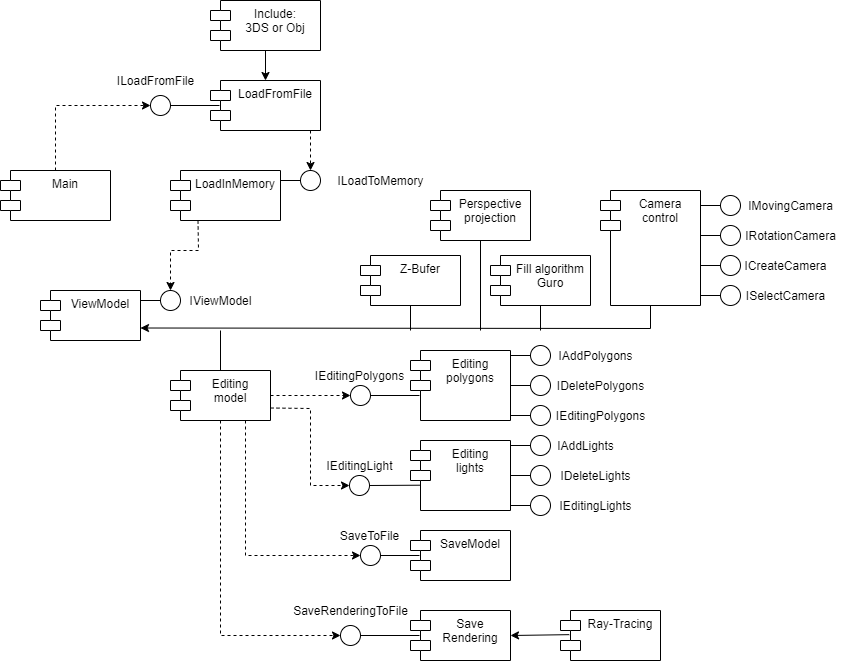

The diagram above was exported from draw.io. Its source (the exported page's mxGraphModel, read from the mxfile embedded in the PNG):
<mxGraphModel dx="1024" dy="592" grid="1" gridSize="10" guides="1" tooltips="1" connect="1" arrows="1" fold="1" page="1" pageScale="1" pageWidth="1100" pageHeight="850" background="#ffffff" math="0" shadow="0">
  <root>
    <mxCell id="0" />
    <mxCell id="1" parent="0" />
    <mxCell id="rXKQG5c12XiLwXfyHNHc-1" value="Main" style="shape=module;align=left;spacingLeft=20;align=center;verticalAlign=top;" parent="1" vertex="1">
      <mxGeometry x="30" y="200" width="110" height="50" as="geometry" />
    </mxCell>
    <mxCell id="rXKQG5c12XiLwXfyHNHc-5" value="LoadFromFile" style="shape=module;align=left;spacingLeft=20;align=center;verticalAlign=top;" parent="1" vertex="1">
      <mxGeometry x="240" y="110" width="110" height="50" as="geometry" />
    </mxCell>
    <mxCell id="rXKQG5c12XiLwXfyHNHc-9" value="ILoadFromFile" style="text;html=1;align=center;verticalAlign=middle;resizable=0;points=[];autosize=1;strokeColor=none;" parent="1" vertex="1">
      <mxGeometry x="140" y="100" width="90" height="20" as="geometry" />
    </mxCell>
    <mxCell id="rXKQG5c12XiLwXfyHNHc-15" value="" style="endArrow=classic;html=1;exitX=0.5;exitY=0;exitDx=0;exitDy=0;rounded=0;entryX=0;entryY=0.5;entryDx=0;entryDy=0;dashed=1;" parent="1" source="rXKQG5c12XiLwXfyHNHc-1" target="rXKQG5c12XiLwXfyHNHc-120" edge="1">
      <mxGeometry width="50" height="50" relative="1" as="geometry">
        <mxPoint x="420" y="210" as="sourcePoint" />
        <mxPoint x="120" y="125" as="targetPoint" />
        <Array as="points">
          <mxPoint x="85" y="135" />
        </Array>
      </mxGeometry>
    </mxCell>
    <mxCell id="rXKQG5c12XiLwXfyHNHc-16" value="Include:&#10;3DS or Obj" style="shape=module;align=left;spacingLeft=20;align=center;verticalAlign=top;" parent="1" vertex="1">
      <mxGeometry x="240" y="30" width="110" height="50" as="geometry" />
    </mxCell>
    <mxCell id="rXKQG5c12XiLwXfyHNHc-17" value="" style="endArrow=classic;html=1;exitX=0.5;exitY=1;exitDx=0;exitDy=0;entryX=0.5;entryY=0;entryDx=0;entryDy=0;rounded=0;" parent="1" source="rXKQG5c12XiLwXfyHNHc-16" target="rXKQG5c12XiLwXfyHNHc-5" edge="1">
      <mxGeometry width="50" height="50" relative="1" as="geometry">
        <mxPoint x="460" y="200" as="sourcePoint" />
        <mxPoint x="330" y="100" as="targetPoint" />
      </mxGeometry>
    </mxCell>
    <mxCell id="rXKQG5c12XiLwXfyHNHc-18" value="LoadInMemory" style="shape=module;align=left;spacingLeft=20;align=center;verticalAlign=top;" parent="1" vertex="1">
      <mxGeometry x="200" y="200" width="110" height="50" as="geometry" />
    </mxCell>
    <mxCell id="rXKQG5c12XiLwXfyHNHc-20" value="" style="endArrow=classic;html=1;entryX=0.5;entryY=0;entryDx=0;entryDy=0;rounded=0;dashed=1;" parent="1" target="rXKQG5c12XiLwXfyHNHc-23" edge="1">
      <mxGeometry width="50" height="50" relative="1" as="geometry">
        <mxPoint x="340" y="160" as="sourcePoint" />
        <mxPoint x="295.0000000000001" y="190" as="targetPoint" />
      </mxGeometry>
    </mxCell>
    <mxCell id="rXKQG5c12XiLwXfyHNHc-23" value="" style="ellipse;whiteSpace=wrap;html=1;aspect=fixed;" parent="1" vertex="1">
      <mxGeometry x="330" y="200" width="20" height="20" as="geometry" />
    </mxCell>
    <mxCell id="rXKQG5c12XiLwXfyHNHc-24" value="" style="endArrow=none;html=1;entryX=0;entryY=0.5;entryDx=0;entryDy=0;" parent="1" target="rXKQG5c12XiLwXfyHNHc-23" edge="1">
      <mxGeometry width="50" height="50" relative="1" as="geometry">
        <mxPoint x="310" y="210" as="sourcePoint" />
        <mxPoint x="550" y="360" as="targetPoint" />
      </mxGeometry>
    </mxCell>
    <mxCell id="rXKQG5c12XiLwXfyHNHc-25" value="ILoadToMemory" style="text;html=1;align=center;verticalAlign=middle;resizable=0;points=[];autosize=1;strokeColor=none;" parent="1" vertex="1">
      <mxGeometry x="360" y="200" width="100" height="20" as="geometry" />
    </mxCell>
    <mxCell id="rXKQG5c12XiLwXfyHNHc-29" value="ViewModel" style="shape=module;align=left;spacingLeft=20;align=center;verticalAlign=top;" parent="1" vertex="1">
      <mxGeometry x="70" y="320" width="100" height="50" as="geometry" />
    </mxCell>
    <mxCell id="rXKQG5c12XiLwXfyHNHc-30" value="" style="ellipse;whiteSpace=wrap;html=1;aspect=fixed;" parent="1" vertex="1">
      <mxGeometry x="190" y="320" width="20" height="20" as="geometry" />
    </mxCell>
    <mxCell id="rXKQG5c12XiLwXfyHNHc-31" value="" style="endArrow=none;html=1;entryX=0;entryY=0.5;entryDx=0;entryDy=0;" parent="1" target="rXKQG5c12XiLwXfyHNHc-30" edge="1">
      <mxGeometry width="50" height="50" relative="1" as="geometry">
        <mxPoint x="170" y="330" as="sourcePoint" />
        <mxPoint x="410" y="480" as="targetPoint" />
      </mxGeometry>
    </mxCell>
    <mxCell id="rXKQG5c12XiLwXfyHNHc-32" value="IViewModel" style="text;html=1;align=center;verticalAlign=middle;resizable=0;points=[];autosize=1;strokeColor=none;" parent="1" vertex="1">
      <mxGeometry x="210" y="320" width="80" height="20" as="geometry" />
    </mxCell>
    <mxCell id="rXKQG5c12XiLwXfyHNHc-33" value="" style="endArrow=classic;html=1;entryX=0.5;entryY=0;entryDx=0;entryDy=0;exitX=0.25;exitY=1;exitDx=0;exitDy=0;rounded=0;dashed=1;" parent="1" source="rXKQG5c12XiLwXfyHNHc-18" target="rXKQG5c12XiLwXfyHNHc-30" edge="1">
      <mxGeometry width="50" height="50" relative="1" as="geometry">
        <mxPoint x="265" y="290" as="sourcePoint" />
        <mxPoint x="265" y="210" as="targetPoint" />
        <Array as="points">
          <mxPoint x="228" y="280" />
          <mxPoint x="200" y="280" />
        </Array>
      </mxGeometry>
    </mxCell>
    <mxCell id="rXKQG5c12XiLwXfyHNHc-34" value="Z-Bufer" style="shape=module;align=left;spacingLeft=20;align=center;verticalAlign=top;" parent="1" vertex="1">
      <mxGeometry x="390" y="285" width="100" height="50" as="geometry" />
    </mxCell>
    <mxCell id="rXKQG5c12XiLwXfyHNHc-36" value="" style="endArrow=none;html=1;entryX=0.5;entryY=1;entryDx=0;entryDy=0;" parent="1" target="rXKQG5c12XiLwXfyHNHc-34" edge="1">
      <mxGeometry width="50" height="50" relative="1" as="geometry">
        <mxPoint x="440" y="360" as="sourcePoint" />
        <mxPoint x="450" y="300" as="targetPoint" />
      </mxGeometry>
    </mxCell>
    <mxCell id="rXKQG5c12XiLwXfyHNHc-37" value="Perspective &#10;projection" style="shape=module;align=left;spacingLeft=20;align=center;verticalAlign=top;" parent="1" vertex="1">
      <mxGeometry x="460" y="220" width="100" height="50" as="geometry" />
    </mxCell>
    <mxCell id="rXKQG5c12XiLwXfyHNHc-38" value="" style="endArrow=none;html=1;entryX=0.5;entryY=1;entryDx=0;entryDy=0;" parent="1" target="rXKQG5c12XiLwXfyHNHc-37" edge="1">
      <mxGeometry width="50" height="50" relative="1" as="geometry">
        <mxPoint x="510" y="360" as="sourcePoint" />
        <mxPoint x="380" y="275" as="targetPoint" />
      </mxGeometry>
    </mxCell>
    <mxCell id="rXKQG5c12XiLwXfyHNHc-39" value="Fill algorithm &#10;Guro" style="shape=module;align=left;spacingLeft=20;align=center;verticalAlign=top;" parent="1" vertex="1">
      <mxGeometry x="520" y="285" width="100" height="50" as="geometry" />
    </mxCell>
    <mxCell id="rXKQG5c12XiLwXfyHNHc-40" value="" style="endArrow=none;html=1;entryX=0.5;entryY=1;entryDx=0;entryDy=0;" parent="1" target="rXKQG5c12XiLwXfyHNHc-39" edge="1">
      <mxGeometry width="50" height="50" relative="1" as="geometry">
        <mxPoint x="570" y="360" as="sourcePoint" />
        <mxPoint x="380" y="275" as="targetPoint" />
      </mxGeometry>
    </mxCell>
    <mxCell id="rXKQG5c12XiLwXfyHNHc-41" value="Camera&#10;control" style="shape=module;align=left;spacingLeft=20;align=center;verticalAlign=top;" parent="1" vertex="1">
      <mxGeometry x="630" y="220" width="100" height="115" as="geometry" />
    </mxCell>
    <mxCell id="rXKQG5c12XiLwXfyHNHc-42" value="" style="ellipse;whiteSpace=wrap;html=1;aspect=fixed;" parent="1" vertex="1">
      <mxGeometry x="750" y="225" width="20" height="20" as="geometry" />
    </mxCell>
    <mxCell id="rXKQG5c12XiLwXfyHNHc-43" value="" style="endArrow=none;html=1;entryX=0;entryY=0.5;entryDx=0;entryDy=0;" parent="1" target="rXKQG5c12XiLwXfyHNHc-42" edge="1">
      <mxGeometry width="50" height="50" relative="1" as="geometry">
        <mxPoint x="730" y="235" as="sourcePoint" />
        <mxPoint x="970" y="385" as="targetPoint" />
      </mxGeometry>
    </mxCell>
    <mxCell id="rXKQG5c12XiLwXfyHNHc-44" value="IMovingCamera" style="text;html=1;align=center;verticalAlign=middle;resizable=0;points=[];autosize=1;strokeColor=none;" parent="1" vertex="1">
      <mxGeometry x="770" y="225" width="100" height="20" as="geometry" />
    </mxCell>
    <mxCell id="rXKQG5c12XiLwXfyHNHc-45" value="" style="ellipse;whiteSpace=wrap;html=1;aspect=fixed;" parent="1" vertex="1">
      <mxGeometry x="750" y="255" width="20" height="20" as="geometry" />
    </mxCell>
    <mxCell id="rXKQG5c12XiLwXfyHNHc-46" value="" style="endArrow=none;html=1;entryX=0;entryY=0.5;entryDx=0;entryDy=0;" parent="1" target="rXKQG5c12XiLwXfyHNHc-45" edge="1">
      <mxGeometry width="50" height="50" relative="1" as="geometry">
        <mxPoint x="730" y="265" as="sourcePoint" />
        <mxPoint x="970" y="415" as="targetPoint" />
      </mxGeometry>
    </mxCell>
    <mxCell id="rXKQG5c12XiLwXfyHNHc-47" value="IRotationCamera" style="text;html=1;align=center;verticalAlign=middle;resizable=0;points=[];autosize=1;strokeColor=none;" parent="1" vertex="1">
      <mxGeometry x="765" y="255" width="110" height="20" as="geometry" />
    </mxCell>
    <mxCell id="rXKQG5c12XiLwXfyHNHc-55" value="" style="ellipse;whiteSpace=wrap;html=1;aspect=fixed;" parent="1" vertex="1">
      <mxGeometry x="750" y="285" width="20" height="20" as="geometry" />
    </mxCell>
    <mxCell id="rXKQG5c12XiLwXfyHNHc-56" value="" style="endArrow=none;html=1;entryX=0;entryY=0.5;entryDx=0;entryDy=0;" parent="1" target="rXKQG5c12XiLwXfyHNHc-55" edge="1">
      <mxGeometry width="50" height="50" relative="1" as="geometry">
        <mxPoint x="730" y="295" as="sourcePoint" />
        <mxPoint x="970" y="445" as="targetPoint" />
      </mxGeometry>
    </mxCell>
    <mxCell id="rXKQG5c12XiLwXfyHNHc-57" value="ICreateCamera" style="text;html=1;align=center;verticalAlign=middle;resizable=0;points=[];autosize=1;strokeColor=none;" parent="1" vertex="1">
      <mxGeometry x="765" y="285" width="100" height="20" as="geometry" />
    </mxCell>
    <mxCell id="rXKQG5c12XiLwXfyHNHc-58" value="" style="ellipse;whiteSpace=wrap;html=1;aspect=fixed;" parent="1" vertex="1">
      <mxGeometry x="750" y="315" width="20" height="20" as="geometry" />
    </mxCell>
    <mxCell id="rXKQG5c12XiLwXfyHNHc-59" value="" style="endArrow=none;html=1;entryX=0;entryY=0.5;entryDx=0;entryDy=0;" parent="1" target="rXKQG5c12XiLwXfyHNHc-58" edge="1">
      <mxGeometry width="50" height="50" relative="1" as="geometry">
        <mxPoint x="730" y="325" as="sourcePoint" />
        <mxPoint x="970" y="475" as="targetPoint" />
      </mxGeometry>
    </mxCell>
    <mxCell id="rXKQG5c12XiLwXfyHNHc-60" value="ISelectCamera" style="text;html=1;align=center;verticalAlign=middle;resizable=0;points=[];autosize=1;strokeColor=none;" parent="1" vertex="1">
      <mxGeometry x="770" y="315" width="90" height="20" as="geometry" />
    </mxCell>
    <mxCell id="rXKQG5c12XiLwXfyHNHc-61" value="" style="endArrow=classic;html=1;entryX=1;entryY=0.75;entryDx=0;entryDy=0;exitX=0.5;exitY=1;exitDx=0;exitDy=0;rounded=0;" parent="1" source="rXKQG5c12XiLwXfyHNHc-41" target="rXKQG5c12XiLwXfyHNHc-29" edge="1">
      <mxGeometry width="50" height="50" relative="1" as="geometry">
        <mxPoint x="530" y="330" as="sourcePoint" />
        <mxPoint x="580" y="280" as="targetPoint" />
        <Array as="points">
          <mxPoint x="680" y="358" />
        </Array>
      </mxGeometry>
    </mxCell>
    <mxCell id="rXKQG5c12XiLwXfyHNHc-62" value="Editing&#10;model" style="shape=module;align=left;spacingLeft=20;align=center;verticalAlign=top;" parent="1" vertex="1">
      <mxGeometry x="200" y="400" width="100" height="50" as="geometry" />
    </mxCell>
    <mxCell id="rXKQG5c12XiLwXfyHNHc-64" value="" style="endArrow=none;html=1;entryX=0.5;entryY=0;entryDx=0;entryDy=0;" parent="1" target="rXKQG5c12XiLwXfyHNHc-62" edge="1">
      <mxGeometry width="50" height="50" relative="1" as="geometry">
        <mxPoint x="250" y="360" as="sourcePoint" />
        <mxPoint x="440" y="440" as="targetPoint" />
      </mxGeometry>
    </mxCell>
    <mxCell id="rXKQG5c12XiLwXfyHNHc-72" value="Editing&#10;polygons" style="shape=module;align=left;spacingLeft=20;align=center;verticalAlign=top;" parent="1" vertex="1">
      <mxGeometry x="440" y="380" width="100" height="70" as="geometry" />
    </mxCell>
    <mxCell id="rXKQG5c12XiLwXfyHNHc-73" value="" style="ellipse;whiteSpace=wrap;html=1;aspect=fixed;" parent="1" vertex="1">
      <mxGeometry x="380" y="415" width="20" height="20" as="geometry" />
    </mxCell>
    <mxCell id="rXKQG5c12XiLwXfyHNHc-74" value="" style="endArrow=none;html=1;entryX=1;entryY=0.5;entryDx=0;entryDy=0;" parent="1" target="rXKQG5c12XiLwXfyHNHc-73" edge="1">
      <mxGeometry width="50" height="50" relative="1" as="geometry">
        <mxPoint x="449" y="425" as="sourcePoint" />
        <mxPoint x="600" y="575" as="targetPoint" />
      </mxGeometry>
    </mxCell>
    <mxCell id="rXKQG5c12XiLwXfyHNHc-75" value="IEditingPolygons" style="text;html=1;align=center;verticalAlign=middle;resizable=0;points=[];autosize=1;strokeColor=none;" parent="1" vertex="1">
      <mxGeometry x="334" y="395" width="110" height="20" as="geometry" />
    </mxCell>
    <mxCell id="rXKQG5c12XiLwXfyHNHc-85" value="IEditingLight" style="text;html=1;align=center;verticalAlign=middle;resizable=0;points=[];autosize=1;strokeColor=none;" parent="1" vertex="1">
      <mxGeometry x="349" y="485" width="80" height="20" as="geometry" />
    </mxCell>
    <mxCell id="rXKQG5c12XiLwXfyHNHc-86" value="" style="ellipse;whiteSpace=wrap;html=1;aspect=fixed;" parent="1" vertex="1">
      <mxGeometry x="379" y="505" width="20" height="20" as="geometry" />
    </mxCell>
    <mxCell id="rXKQG5c12XiLwXfyHNHc-87" value="" style="endArrow=none;html=1;entryX=1;entryY=0.5;entryDx=0;entryDy=0;exitX=0.11;exitY=0.494;exitDx=0;exitDy=0;exitPerimeter=0;" parent="1" target="rXKQG5c12XiLwXfyHNHc-86" edge="1">
      <mxGeometry width="50" height="50" relative="1" as="geometry">
        <mxPoint x="450" y="514.7" as="sourcePoint" />
        <mxPoint x="599" y="665" as="targetPoint" />
      </mxGeometry>
    </mxCell>
    <mxCell id="rXKQG5c12XiLwXfyHNHc-88" value="" style="endArrow=classic;html=1;entryX=0;entryY=0.5;entryDx=0;entryDy=0;exitX=1;exitY=0.5;exitDx=0;exitDy=0;dashed=1;" parent="1" source="rXKQG5c12XiLwXfyHNHc-62" target="rXKQG5c12XiLwXfyHNHc-73" edge="1">
      <mxGeometry width="50" height="50" relative="1" as="geometry">
        <mxPoint x="390" y="480" as="sourcePoint" />
        <mxPoint x="440" y="430" as="targetPoint" />
      </mxGeometry>
    </mxCell>
    <mxCell id="rXKQG5c12XiLwXfyHNHc-89" value="" style="endArrow=classic;html=1;entryX=0;entryY=0.5;entryDx=0;entryDy=0;exitX=1;exitY=0.75;exitDx=0;exitDy=0;rounded=0;dashed=1;" parent="1" source="rXKQG5c12XiLwXfyHNHc-62" target="rXKQG5c12XiLwXfyHNHc-86" edge="1">
      <mxGeometry width="50" height="50" relative="1" as="geometry">
        <mxPoint x="320" y="420" as="sourcePoint" />
        <mxPoint x="440" y="430" as="targetPoint" />
        <Array as="points">
          <mxPoint x="340" y="438" />
          <mxPoint x="340" y="515" />
        </Array>
      </mxGeometry>
    </mxCell>
    <mxCell id="rXKQG5c12XiLwXfyHNHc-90" value="Editing&#10;lights" style="shape=module;align=left;spacingLeft=20;align=center;verticalAlign=top;" parent="1" vertex="1">
      <mxGeometry x="440" y="470" width="100" height="70" as="geometry" />
    </mxCell>
    <mxCell id="rXKQG5c12XiLwXfyHNHc-91" value="" style="ellipse;whiteSpace=wrap;html=1;aspect=fixed;" parent="1" vertex="1">
      <mxGeometry x="560" y="375" width="20" height="20" as="geometry" />
    </mxCell>
    <mxCell id="rXKQG5c12XiLwXfyHNHc-92" value="" style="endArrow=none;html=1;entryX=0;entryY=0.5;entryDx=0;entryDy=0;" parent="1" target="rXKQG5c12XiLwXfyHNHc-91" edge="1">
      <mxGeometry width="50" height="50" relative="1" as="geometry">
        <mxPoint x="540" y="385" as="sourcePoint" />
        <mxPoint x="780" y="535" as="targetPoint" />
      </mxGeometry>
    </mxCell>
    <mxCell id="rXKQG5c12XiLwXfyHNHc-93" value="IAddPolygons" style="text;html=1;align=center;verticalAlign=middle;resizable=0;points=[];autosize=1;strokeColor=none;" parent="1" vertex="1">
      <mxGeometry x="580" y="375" width="90" height="20" as="geometry" />
    </mxCell>
    <mxCell id="rXKQG5c12XiLwXfyHNHc-94" value="" style="ellipse;whiteSpace=wrap;html=1;aspect=fixed;" parent="1" vertex="1">
      <mxGeometry x="560" y="405" width="20" height="20" as="geometry" />
    </mxCell>
    <mxCell id="rXKQG5c12XiLwXfyHNHc-95" value="" style="endArrow=none;html=1;entryX=0;entryY=0.5;entryDx=0;entryDy=0;" parent="1" target="rXKQG5c12XiLwXfyHNHc-94" edge="1">
      <mxGeometry width="50" height="50" relative="1" as="geometry">
        <mxPoint x="540" y="415" as="sourcePoint" />
        <mxPoint x="780" y="565" as="targetPoint" />
      </mxGeometry>
    </mxCell>
    <mxCell id="rXKQG5c12XiLwXfyHNHc-96" value="IDeletePolygons" style="text;html=1;align=center;verticalAlign=middle;resizable=0;points=[];autosize=1;strokeColor=none;" parent="1" vertex="1">
      <mxGeometry x="580" y="405" width="100" height="20" as="geometry" />
    </mxCell>
    <mxCell id="rXKQG5c12XiLwXfyHNHc-97" value="" style="ellipse;whiteSpace=wrap;html=1;aspect=fixed;" parent="1" vertex="1">
      <mxGeometry x="560" y="435" width="20" height="20" as="geometry" />
    </mxCell>
    <mxCell id="rXKQG5c12XiLwXfyHNHc-98" value="" style="endArrow=none;html=1;entryX=0;entryY=0.5;entryDx=0;entryDy=0;" parent="1" target="rXKQG5c12XiLwXfyHNHc-97" edge="1">
      <mxGeometry width="50" height="50" relative="1" as="geometry">
        <mxPoint x="540" y="445" as="sourcePoint" />
        <mxPoint x="780" y="595" as="targetPoint" />
      </mxGeometry>
    </mxCell>
    <mxCell id="rXKQG5c12XiLwXfyHNHc-99" value="IEditingPolygons" style="text;html=1;align=center;verticalAlign=middle;resizable=0;points=[];autosize=1;strokeColor=none;" parent="1" vertex="1">
      <mxGeometry x="575" y="435" width="110" height="20" as="geometry" />
    </mxCell>
    <mxCell id="rXKQG5c12XiLwXfyHNHc-109" value="" style="ellipse;whiteSpace=wrap;html=1;aspect=fixed;" parent="1" vertex="1">
      <mxGeometry x="560" y="465" width="20" height="20" as="geometry" />
    </mxCell>
    <mxCell id="rXKQG5c12XiLwXfyHNHc-110" value="" style="endArrow=none;html=1;entryX=0;entryY=0.5;entryDx=0;entryDy=0;" parent="1" target="rXKQG5c12XiLwXfyHNHc-109" edge="1">
      <mxGeometry width="50" height="50" relative="1" as="geometry">
        <mxPoint x="540" y="475" as="sourcePoint" />
        <mxPoint x="780" y="625" as="targetPoint" />
      </mxGeometry>
    </mxCell>
    <mxCell id="rXKQG5c12XiLwXfyHNHc-111" value="IAddLights" style="text;html=1;align=center;verticalAlign=middle;resizable=0;points=[];autosize=1;strokeColor=none;" parent="1" vertex="1">
      <mxGeometry x="580" y="465" width="70" height="20" as="geometry" />
    </mxCell>
    <mxCell id="rXKQG5c12XiLwXfyHNHc-112" value="" style="ellipse;whiteSpace=wrap;html=1;aspect=fixed;" parent="1" vertex="1">
      <mxGeometry x="560" y="495" width="20" height="20" as="geometry" />
    </mxCell>
    <mxCell id="rXKQG5c12XiLwXfyHNHc-113" value="" style="endArrow=none;html=1;entryX=0;entryY=0.5;entryDx=0;entryDy=0;" parent="1" target="rXKQG5c12XiLwXfyHNHc-112" edge="1">
      <mxGeometry width="50" height="50" relative="1" as="geometry">
        <mxPoint x="540" y="505" as="sourcePoint" />
        <mxPoint x="780" y="655" as="targetPoint" />
      </mxGeometry>
    </mxCell>
    <mxCell id="rXKQG5c12XiLwXfyHNHc-114" value="IDeleteLights" style="text;html=1;align=center;verticalAlign=middle;resizable=0;points=[];autosize=1;strokeColor=none;" parent="1" vertex="1">
      <mxGeometry x="580" y="495" width="90" height="20" as="geometry" />
    </mxCell>
    <mxCell id="rXKQG5c12XiLwXfyHNHc-115" value="" style="ellipse;whiteSpace=wrap;html=1;aspect=fixed;" parent="1" vertex="1">
      <mxGeometry x="560" y="525" width="20" height="20" as="geometry" />
    </mxCell>
    <mxCell id="rXKQG5c12XiLwXfyHNHc-116" value="" style="endArrow=none;html=1;entryX=0;entryY=0.5;entryDx=0;entryDy=0;" parent="1" target="rXKQG5c12XiLwXfyHNHc-115" edge="1">
      <mxGeometry width="50" height="50" relative="1" as="geometry">
        <mxPoint x="540" y="535" as="sourcePoint" />
        <mxPoint x="780" y="685" as="targetPoint" />
      </mxGeometry>
    </mxCell>
    <mxCell id="rXKQG5c12XiLwXfyHNHc-117" value="IEditingLights" style="text;html=1;align=center;verticalAlign=middle;resizable=0;points=[];autosize=1;strokeColor=none;" parent="1" vertex="1">
      <mxGeometry x="580" y="525" width="90" height="20" as="geometry" />
    </mxCell>
    <mxCell id="rXKQG5c12XiLwXfyHNHc-120" value="" style="ellipse;whiteSpace=wrap;html=1;aspect=fixed;" parent="1" vertex="1">
      <mxGeometry x="180" y="125" width="20" height="20" as="geometry" />
    </mxCell>
    <mxCell id="rXKQG5c12XiLwXfyHNHc-121" value="" style="endArrow=none;html=1;entryX=1;entryY=0.5;entryDx=0;entryDy=0;" parent="1" target="rXKQG5c12XiLwXfyHNHc-120" edge="1">
      <mxGeometry width="50" height="50" relative="1" as="geometry">
        <mxPoint x="249" y="135" as="sourcePoint" />
        <mxPoint x="400" y="285" as="targetPoint" />
      </mxGeometry>
    </mxCell>
    <mxCell id="rXKQG5c12XiLwXfyHNHc-123" value="SaveModel" style="shape=module;align=left;spacingLeft=20;align=center;verticalAlign=top;" parent="1" vertex="1">
      <mxGeometry x="440" y="560" width="100" height="50" as="geometry" />
    </mxCell>
    <mxCell id="rXKQG5c12XiLwXfyHNHc-124" value="" style="ellipse;whiteSpace=wrap;html=1;aspect=fixed;" parent="1" vertex="1">
      <mxGeometry x="390" y="575" width="20" height="20" as="geometry" />
    </mxCell>
    <mxCell id="rXKQG5c12XiLwXfyHNHc-125" value="" style="endArrow=none;html=1;entryX=1;entryY=0.5;entryDx=0;entryDy=0;" parent="1" target="rXKQG5c12XiLwXfyHNHc-124" edge="1">
      <mxGeometry width="50" height="50" relative="1" as="geometry">
        <mxPoint x="449" y="585" as="sourcePoint" />
        <mxPoint x="420" y="570" as="targetPoint" />
      </mxGeometry>
    </mxCell>
    <mxCell id="rXKQG5c12XiLwXfyHNHc-127" value="SaveToFile" style="text;html=1;align=center;verticalAlign=middle;resizable=0;points=[];autosize=1;strokeColor=none;" parent="1" vertex="1">
      <mxGeometry x="364" y="555" width="70" height="20" as="geometry" />
    </mxCell>
    <mxCell id="rXKQG5c12XiLwXfyHNHc-128" value="" style="endArrow=classic;html=1;entryX=0;entryY=0.5;entryDx=0;entryDy=0;exitX=0.75;exitY=1;exitDx=0;exitDy=0;rounded=0;dashed=1;" parent="1" source="rXKQG5c12XiLwXfyHNHc-62" target="rXKQG5c12XiLwXfyHNHc-124" edge="1">
      <mxGeometry width="50" height="50" relative="1" as="geometry">
        <mxPoint x="270.0000000000001" y="532.5" as="sourcePoint" />
        <mxPoint x="349" y="610" as="targetPoint" />
        <Array as="points">
          <mxPoint x="275" y="533" />
          <mxPoint x="275" y="585" />
        </Array>
      </mxGeometry>
    </mxCell>
    <mxCell id="rXKQG5c12XiLwXfyHNHc-131" value="Save&#10;Rendering" style="shape=module;align=left;spacingLeft=20;align=center;verticalAlign=top;" parent="1" vertex="1">
      <mxGeometry x="440" y="640" width="100" height="50" as="geometry" />
    </mxCell>
    <mxCell id="rXKQG5c12XiLwXfyHNHc-132" value="" style="ellipse;whiteSpace=wrap;html=1;aspect=fixed;" parent="1" vertex="1">
      <mxGeometry x="370" y="655" width="20" height="20" as="geometry" />
    </mxCell>
    <mxCell id="rXKQG5c12XiLwXfyHNHc-133" value="" style="endArrow=none;html=1;entryX=1;entryY=0.5;entryDx=0;entryDy=0;" parent="1" target="rXKQG5c12XiLwXfyHNHc-132" edge="1">
      <mxGeometry width="50" height="50" relative="1" as="geometry">
        <mxPoint x="449" y="665" as="sourcePoint" />
        <mxPoint x="420" y="650" as="targetPoint" />
      </mxGeometry>
    </mxCell>
    <mxCell id="rXKQG5c12XiLwXfyHNHc-134" value="SaveRenderingToFile" style="text;html=1;align=center;verticalAlign=middle;resizable=0;points=[];autosize=1;strokeColor=none;" parent="1" vertex="1">
      <mxGeometry x="315" y="630" width="130" height="20" as="geometry" />
    </mxCell>
    <mxCell id="rXKQG5c12XiLwXfyHNHc-135" value="Ray-Tracing" style="shape=module;align=left;spacingLeft=20;align=center;verticalAlign=top;" parent="1" vertex="1">
      <mxGeometry x="590" y="640" width="100" height="50" as="geometry" />
    </mxCell>
    <mxCell id="rXKQG5c12XiLwXfyHNHc-136" value="" style="endArrow=classic;html=1;entryX=1;entryY=0.5;entryDx=0;entryDy=0;exitX=0.088;exitY=0.483;exitDx=0;exitDy=0;exitPerimeter=0;" parent="1" source="rXKQG5c12XiLwXfyHNHc-135" target="rXKQG5c12XiLwXfyHNHc-131" edge="1">
      <mxGeometry width="50" height="50" relative="1" as="geometry">
        <mxPoint x="330" y="720" as="sourcePoint" />
        <mxPoint x="380" y="670" as="targetPoint" />
      </mxGeometry>
    </mxCell>
    <mxCell id="rXKQG5c12XiLwXfyHNHc-137" value="" style="endArrow=classic;html=1;entryX=0;entryY=0.5;entryDx=0;entryDy=0;exitX=0.5;exitY=1;exitDx=0;exitDy=0;dashed=1;rounded=0;" parent="1" source="rXKQG5c12XiLwXfyHNHc-62" target="rXKQG5c12XiLwXfyHNHc-132" edge="1">
      <mxGeometry width="50" height="50" relative="1" as="geometry">
        <mxPoint x="280" y="590" as="sourcePoint" />
        <mxPoint x="380" y="650" as="targetPoint" />
        <Array as="points">
          <mxPoint x="250" y="665" />
        </Array>
      </mxGeometry>
    </mxCell>
  </root>
</mxGraphModel>